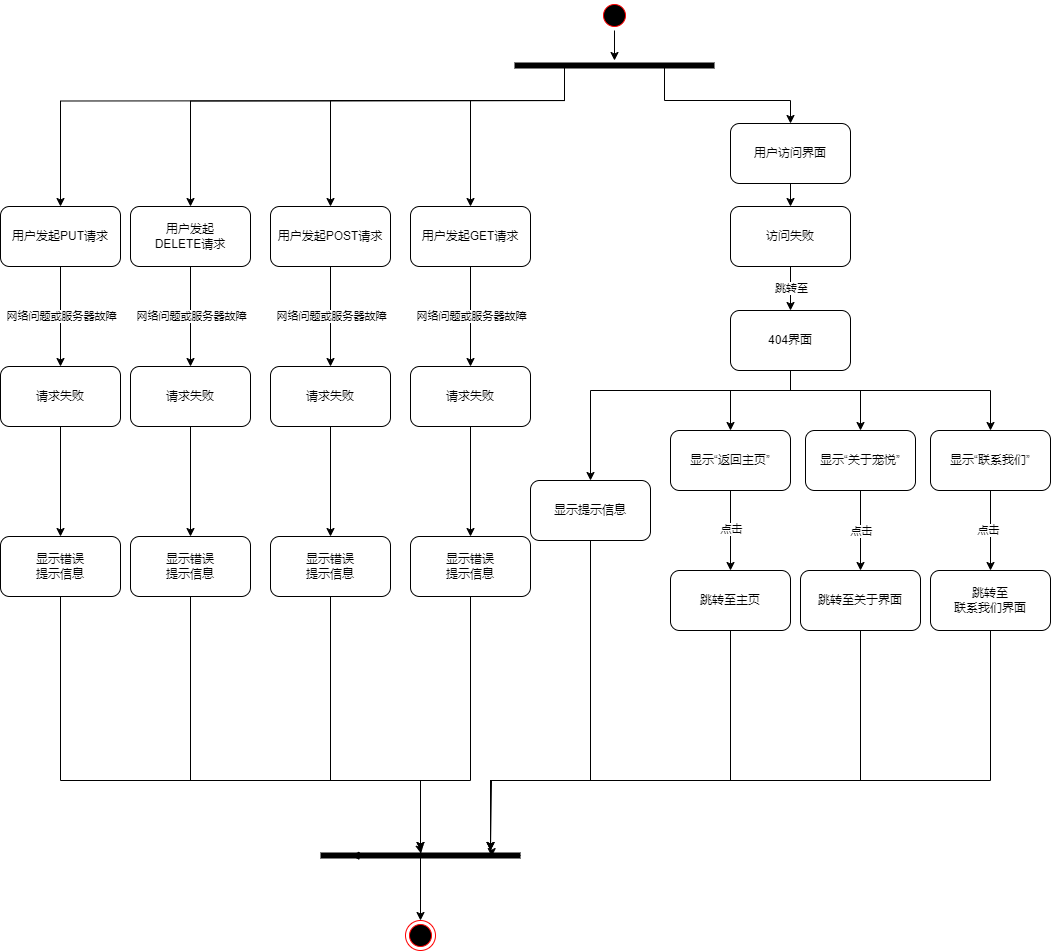

The diagram above was exported from draw.io. Its source (the exported page's mxGraphModel, read from the mxfile embedded in the PNG):
<mxGraphModel dx="1276" dy="613" grid="1" gridSize="10" guides="1" tooltips="1" connect="1" arrows="1" fold="1" page="1" pageScale="1" pageWidth="1169" pageHeight="826" background="none" math="0" shadow="0">
  <root>
    <mxCell id="0" />
    <mxCell id="1" parent="0" />
    <mxCell id="6cG1cjBX_hcDK9lFtdzK-1" style="edgeStyle=orthogonalEdgeStyle;rounded=0;orthogonalLoop=1;jettySize=auto;html=1;exitX=0.5;exitY=1;exitDx=0;exitDy=0;" parent="1" source="n2ijJMehBklyrE8ONOk2-42" target="n2ijJMehBklyrE8ONOk2-45" edge="1">
      <mxGeometry relative="1" as="geometry" />
    </mxCell>
    <mxCell id="n2ijJMehBklyrE8ONOk2-42" value="" style="ellipse;shape=startState;fillColor=#000000;strokeColor=#ff0000;" parent="1" vertex="1">
      <mxGeometry x="1739" y="230" width="30" height="30" as="geometry" />
    </mxCell>
    <mxCell id="n2ijJMehBklyrE8ONOk2-74" style="edgeStyle=orthogonalEdgeStyle;rounded=0;orthogonalLoop=1;jettySize=auto;html=1;exitX=0.75;exitY=0.5;exitDx=0;exitDy=0;exitPerimeter=0;" parent="1" source="n2ijJMehBklyrE8ONOk2-45" target="n2ijJMehBklyrE8ONOk2-49" edge="1">
      <mxGeometry relative="1" as="geometry">
        <Array as="points">
          <mxPoint x="1804" y="330" />
          <mxPoint x="1930" y="330" />
        </Array>
      </mxGeometry>
    </mxCell>
    <mxCell id="IvOXb9NgZLNUiZ7AxmNB-62" style="edgeStyle=orthogonalEdgeStyle;rounded=0;orthogonalLoop=1;jettySize=auto;html=1;exitX=0.25;exitY=0.5;exitDx=0;exitDy=0;exitPerimeter=0;entryX=0.5;entryY=0;entryDx=0;entryDy=0;" parent="1" source="n2ijJMehBklyrE8ONOk2-45" target="n2ijJMehBklyrE8ONOk2-48" edge="1">
      <mxGeometry relative="1" as="geometry">
        <Array as="points">
          <mxPoint x="1704" y="330" />
          <mxPoint x="1610" y="330" />
        </Array>
      </mxGeometry>
    </mxCell>
    <mxCell id="IvOXb9NgZLNUiZ7AxmNB-63" style="edgeStyle=orthogonalEdgeStyle;rounded=0;orthogonalLoop=1;jettySize=auto;html=1;exitX=0.25;exitY=0.5;exitDx=0;exitDy=0;exitPerimeter=0;entryX=0.5;entryY=0;entryDx=0;entryDy=0;" parent="1" source="n2ijJMehBklyrE8ONOk2-45" target="IvOXb9NgZLNUiZ7AxmNB-36" edge="1">
      <mxGeometry relative="1" as="geometry">
        <Array as="points">
          <mxPoint x="1704" y="330" />
          <mxPoint x="1470" y="330" />
        </Array>
      </mxGeometry>
    </mxCell>
    <mxCell id="IvOXb9NgZLNUiZ7AxmNB-64" style="edgeStyle=orthogonalEdgeStyle;rounded=0;orthogonalLoop=1;jettySize=auto;html=1;exitX=0.25;exitY=0.5;exitDx=0;exitDy=0;exitPerimeter=0;entryX=0.5;entryY=0;entryDx=0;entryDy=0;" parent="1" target="IvOXb9NgZLNUiZ7AxmNB-43" edge="1">
      <mxGeometry relative="1" as="geometry">
        <mxPoint x="1704" y="330.04" as="sourcePoint" />
        <mxPoint x="1330" y="471.04" as="targetPoint" />
      </mxGeometry>
    </mxCell>
    <mxCell id="IvOXb9NgZLNUiZ7AxmNB-65" style="edgeStyle=orthogonalEdgeStyle;rounded=0;orthogonalLoop=1;jettySize=auto;html=1;exitX=0.25;exitY=0.5;exitDx=0;exitDy=0;exitPerimeter=0;entryX=0.5;entryY=0;entryDx=0;entryDy=0;" parent="1" target="IvOXb9NgZLNUiZ7AxmNB-58" edge="1">
      <mxGeometry relative="1" as="geometry">
        <mxPoint x="1704" y="330.04" as="sourcePoint" />
        <mxPoint x="1200" y="471.04" as="targetPoint" />
      </mxGeometry>
    </mxCell>
    <mxCell id="n2ijJMehBklyrE8ONOk2-45" value="" style="shape=line;html=1;strokeWidth=6;strokeColor=default;" parent="1" vertex="1">
      <mxGeometry x="1654" y="290" width="200" height="10" as="geometry" />
    </mxCell>
    <mxCell id="n2ijJMehBklyrE8ONOk2-75" value="" style="edgeStyle=orthogonalEdgeStyle;rounded=0;orthogonalLoop=1;jettySize=auto;html=1;" parent="1" source="n2ijJMehBklyrE8ONOk2-48" target="n2ijJMehBklyrE8ONOk2-51" edge="1">
      <mxGeometry relative="1" as="geometry" />
    </mxCell>
    <mxCell id="IvOXb9NgZLNUiZ7AxmNB-33" value="网络问题或服务器故障" style="edgeLabel;html=1;align=center;verticalAlign=middle;resizable=0;points=[];" parent="n2ijJMehBklyrE8ONOk2-75" vertex="1" connectable="0">
      <mxGeometry x="0.1255" relative="1" as="geometry">
        <mxPoint y="-7" as="offset" />
      </mxGeometry>
    </mxCell>
    <mxCell id="n2ijJMehBklyrE8ONOk2-48" value="&lt;span class=&quot;hljs-string&quot;&gt;用户发起GET请求&lt;/span&gt;" style="rounded=1;whiteSpace=wrap;html=1;" parent="1" vertex="1">
      <mxGeometry x="1550" y="436" width="120" height="60" as="geometry" />
    </mxCell>
    <mxCell id="6cG1cjBX_hcDK9lFtdzK-15" style="edgeStyle=orthogonalEdgeStyle;rounded=0;orthogonalLoop=1;jettySize=auto;html=1;exitX=0.5;exitY=1;exitDx=0;exitDy=0;entryX=0.5;entryY=0;entryDx=0;entryDy=0;" parent="1" source="n2ijJMehBklyrE8ONOk2-49" target="6cG1cjBX_hcDK9lFtdzK-14" edge="1">
      <mxGeometry relative="1" as="geometry" />
    </mxCell>
    <mxCell id="n2ijJMehBklyrE8ONOk2-49" value="&lt;span class=&quot;hljs-string&quot;&gt;用户访问界面&lt;/span&gt;" style="rounded=1;whiteSpace=wrap;html=1;" parent="1" vertex="1">
      <mxGeometry x="1870" y="353" width="120" height="60" as="geometry" />
    </mxCell>
    <mxCell id="n2ijJMehBklyrE8ONOk2-76" value="" style="edgeStyle=orthogonalEdgeStyle;rounded=0;orthogonalLoop=1;jettySize=auto;html=1;" parent="1" source="n2ijJMehBklyrE8ONOk2-51" target="n2ijJMehBklyrE8ONOk2-52" edge="1">
      <mxGeometry relative="1" as="geometry" />
    </mxCell>
    <mxCell id="n2ijJMehBklyrE8ONOk2-51" value="&lt;span class=&quot;hljs-string&quot;&gt;请求失败&lt;/span&gt;" style="rounded=1;whiteSpace=wrap;html=1;" parent="1" vertex="1">
      <mxGeometry x="1550" y="596" width="120" height="60" as="geometry" />
    </mxCell>
    <mxCell id="IvOXb9NgZLNUiZ7AxmNB-79" style="edgeStyle=orthogonalEdgeStyle;rounded=0;orthogonalLoop=1;jettySize=auto;html=1;exitX=0.5;exitY=1;exitDx=0;exitDy=0;" parent="1" source="n2ijJMehBklyrE8ONOk2-52" target="n2ijJMehBklyrE8ONOk2-66" edge="1">
      <mxGeometry relative="1" as="geometry">
        <Array as="points">
          <mxPoint x="1610" y="1010" />
          <mxPoint x="1560" y="1010" />
        </Array>
      </mxGeometry>
    </mxCell>
    <mxCell id="n2ijJMehBklyrE8ONOk2-52" value="&lt;span class=&quot;hljs-string&quot;&gt;显示错误&lt;/span&gt;&lt;div&gt;&lt;span class=&quot;hljs-string&quot;&gt;提示信息&lt;/span&gt;&lt;/div&gt;" style="rounded=1;whiteSpace=wrap;html=1;" parent="1" vertex="1">
      <mxGeometry x="1550" y="766" width="120" height="60" as="geometry" />
    </mxCell>
    <mxCell id="n2ijJMehBklyrE8ONOk2-56" value="&lt;span class=&quot;hljs-string&quot;&gt;显示提示信息&lt;/span&gt;" style="rounded=1;whiteSpace=wrap;html=1;" parent="1" vertex="1">
      <mxGeometry x="1670" y="710" width="120" height="60" as="geometry" />
    </mxCell>
    <mxCell id="IvOXb9NgZLNUiZ7AxmNB-8" style="edgeStyle=orthogonalEdgeStyle;rounded=0;orthogonalLoop=1;jettySize=auto;html=1;exitX=0.5;exitY=1;exitDx=0;exitDy=0;entryX=0.5;entryY=0;entryDx=0;entryDy=0;" parent="1" source="n2ijJMehBklyrE8ONOk2-60" target="IvOXb9NgZLNUiZ7AxmNB-6" edge="1">
      <mxGeometry relative="1" as="geometry" />
    </mxCell>
    <mxCell id="IvOXb9NgZLNUiZ7AxmNB-9" value="点击" style="edgeLabel;html=1;align=center;verticalAlign=middle;resizable=0;points=[];" parent="IvOXb9NgZLNUiZ7AxmNB-8" vertex="1" connectable="0">
      <mxGeometry x="-0.0529" relative="1" as="geometry">
        <mxPoint as="offset" />
      </mxGeometry>
    </mxCell>
    <mxCell id="n2ijJMehBklyrE8ONOk2-60" value="&lt;span class=&quot;hljs-string&quot;&gt;显示“返回主页”&lt;/span&gt;" style="rounded=1;whiteSpace=wrap;html=1;" parent="1" vertex="1">
      <mxGeometry x="1810" y="660" width="120" height="60" as="geometry" />
    </mxCell>
    <mxCell id="IvOXb9NgZLNUiZ7AxmNB-26" style="edgeStyle=orthogonalEdgeStyle;rounded=0;orthogonalLoop=1;jettySize=auto;html=1;exitX=0.5;exitY=1;exitDx=0;exitDy=0;entryX=0.5;entryY=0;entryDx=0;entryDy=0;" parent="1" source="n2ijJMehBklyrE8ONOk2-63" target="IvOXb9NgZLNUiZ7AxmNB-20" edge="1">
      <mxGeometry relative="1" as="geometry" />
    </mxCell>
    <mxCell id="IvOXb9NgZLNUiZ7AxmNB-27" value="点击" style="edgeLabel;html=1;align=center;verticalAlign=middle;resizable=0;points=[];" parent="IvOXb9NgZLNUiZ7AxmNB-26" vertex="1" connectable="0">
      <mxGeometry x="-0.0286" y="-3" relative="1" as="geometry">
        <mxPoint as="offset" />
      </mxGeometry>
    </mxCell>
    <mxCell id="n2ijJMehBklyrE8ONOk2-63" value="&lt;span class=&quot;hljs-string&quot;&gt;显示“联系我们”&lt;/span&gt;" style="rounded=1;whiteSpace=wrap;html=1;" parent="1" vertex="1">
      <mxGeometry x="2070" y="660" width="120" height="60" as="geometry" />
    </mxCell>
    <mxCell id="IvOXb9NgZLNUiZ7AxmNB-72" style="edgeStyle=orthogonalEdgeStyle;rounded=0;orthogonalLoop=1;jettySize=auto;html=1;exitX=1;exitY=0.5;exitDx=0;exitDy=0;exitPerimeter=0;entryX=0.5;entryY=0;entryDx=0;entryDy=0;" parent="1" source="n2ijJMehBklyrE8ONOk2-66" target="n2ijJMehBklyrE8ONOk2-68" edge="1">
      <mxGeometry relative="1" as="geometry">
        <Array as="points">
          <mxPoint x="1560" y="1085" />
        </Array>
      </mxGeometry>
    </mxCell>
    <mxCell id="n2ijJMehBklyrE8ONOk2-66" value="" style="shape=line;html=1;strokeWidth=6;strokeColor=default;" parent="1" vertex="1">
      <mxGeometry x="1460" y="1080" width="200" height="10" as="geometry" />
    </mxCell>
    <mxCell id="n2ijJMehBklyrE8ONOk2-68" value="" style="ellipse;html=1;shape=endState;fillColor=#000000;strokeColor=#ff0000;" parent="1" vertex="1">
      <mxGeometry x="1545" y="1150" width="30" height="30" as="geometry" />
    </mxCell>
    <mxCell id="6cG1cjBX_hcDK9lFtdzK-2" style="edgeStyle=orthogonalEdgeStyle;rounded=0;orthogonalLoop=1;jettySize=auto;html=1;exitX=0.5;exitY=1;exitDx=0;exitDy=0;entryX=0.5;entryY=0;entryDx=0;entryDy=0;" parent="1" source="IvOXb9NgZLNUiZ7AxmNB-1" target="n2ijJMehBklyrE8ONOk2-56" edge="1">
      <mxGeometry relative="1" as="geometry">
        <Array as="points">
          <mxPoint x="1930" y="620" />
          <mxPoint x="1730" y="620" />
        </Array>
      </mxGeometry>
    </mxCell>
    <mxCell id="6cG1cjBX_hcDK9lFtdzK-3" style="edgeStyle=orthogonalEdgeStyle;rounded=0;orthogonalLoop=1;jettySize=auto;html=1;exitX=0.5;exitY=1;exitDx=0;exitDy=0;" parent="1" source="IvOXb9NgZLNUiZ7AxmNB-1" edge="1">
      <mxGeometry relative="1" as="geometry">
        <mxPoint x="1930" y="530.0000000000001" as="sourcePoint" />
        <mxPoint x="1870" y="660" as="targetPoint" />
        <Array as="points">
          <mxPoint x="1930" y="620" />
          <mxPoint x="1870" y="620" />
        </Array>
      </mxGeometry>
    </mxCell>
    <mxCell id="6cG1cjBX_hcDK9lFtdzK-4" style="edgeStyle=orthogonalEdgeStyle;rounded=0;orthogonalLoop=1;jettySize=auto;html=1;exitX=0.5;exitY=1;exitDx=0;exitDy=0;entryX=0.5;entryY=0;entryDx=0;entryDy=0;" parent="1" source="IvOXb9NgZLNUiZ7AxmNB-1" target="IvOXb9NgZLNUiZ7AxmNB-10" edge="1">
      <mxGeometry relative="1" as="geometry">
        <Array as="points">
          <mxPoint x="1930" y="620" />
          <mxPoint x="2000" y="620" />
        </Array>
      </mxGeometry>
    </mxCell>
    <mxCell id="6cG1cjBX_hcDK9lFtdzK-5" style="edgeStyle=orthogonalEdgeStyle;rounded=0;orthogonalLoop=1;jettySize=auto;html=1;exitX=0.5;exitY=1;exitDx=0;exitDy=0;entryX=0.5;entryY=0;entryDx=0;entryDy=0;" parent="1" source="IvOXb9NgZLNUiZ7AxmNB-1" target="n2ijJMehBklyrE8ONOk2-63" edge="1">
      <mxGeometry relative="1" as="geometry">
        <Array as="points">
          <mxPoint x="1930" y="620" />
          <mxPoint x="2130" y="620" />
        </Array>
      </mxGeometry>
    </mxCell>
    <mxCell id="IvOXb9NgZLNUiZ7AxmNB-1" value="&lt;span class=&quot;hljs-string&quot;&gt;404界面&lt;/span&gt;" style="rounded=1;whiteSpace=wrap;html=1;" parent="1" vertex="1">
      <mxGeometry x="1870" y="540" width="120" height="60" as="geometry" />
    </mxCell>
    <mxCell id="6cG1cjBX_hcDK9lFtdzK-13" style="edgeStyle=orthogonalEdgeStyle;rounded=0;orthogonalLoop=1;jettySize=auto;html=1;exitX=0.5;exitY=1;exitDx=0;exitDy=0;" parent="1" source="IvOXb9NgZLNUiZ7AxmNB-6" edge="1">
      <mxGeometry relative="1" as="geometry">
        <mxPoint x="1630" y="1080" as="targetPoint" />
        <Array as="points">
          <mxPoint x="1870" y="1010" />
          <mxPoint x="1631" y="1010" />
          <mxPoint x="1631" y="1080" />
        </Array>
      </mxGeometry>
    </mxCell>
    <mxCell id="IvOXb9NgZLNUiZ7AxmNB-6" value="跳转至主页" style="rounded=1;whiteSpace=wrap;html=1;" parent="1" vertex="1">
      <mxGeometry x="1810" y="800" width="120" height="60" as="geometry" />
    </mxCell>
    <mxCell id="IvOXb9NgZLNUiZ7AxmNB-30" style="edgeStyle=orthogonalEdgeStyle;rounded=0;orthogonalLoop=1;jettySize=auto;html=1;exitX=0.5;exitY=1;exitDx=0;exitDy=0;" parent="1" source="IvOXb9NgZLNUiZ7AxmNB-10" target="IvOXb9NgZLNUiZ7AxmNB-17" edge="1">
      <mxGeometry relative="1" as="geometry" />
    </mxCell>
    <mxCell id="IvOXb9NgZLNUiZ7AxmNB-31" value="点击" style="edgeLabel;html=1;align=center;verticalAlign=middle;resizable=0;points=[];" parent="IvOXb9NgZLNUiZ7AxmNB-30" vertex="1" connectable="0">
      <mxGeometry x="0.0438" relative="1" as="geometry">
        <mxPoint y="-2" as="offset" />
      </mxGeometry>
    </mxCell>
    <mxCell id="IvOXb9NgZLNUiZ7AxmNB-10" value="&lt;span class=&quot;hljs-string&quot;&gt;显示“关于宠悦”&lt;/span&gt;" style="rounded=1;whiteSpace=wrap;html=1;" parent="1" vertex="1">
      <mxGeometry x="1945" y="660" width="110" height="60" as="geometry" />
    </mxCell>
    <mxCell id="6cG1cjBX_hcDK9lFtdzK-9" style="edgeStyle=orthogonalEdgeStyle;rounded=0;orthogonalLoop=1;jettySize=auto;html=1;exitX=0.5;exitY=1;exitDx=0;exitDy=0;" parent="1" source="IvOXb9NgZLNUiZ7AxmNB-17" edge="1">
      <mxGeometry relative="1" as="geometry">
        <mxPoint x="1630" y="1080" as="targetPoint" />
        <Array as="points">
          <mxPoint x="2000" y="1010" />
          <mxPoint x="1630" y="1010" />
        </Array>
      </mxGeometry>
    </mxCell>
    <mxCell id="IvOXb9NgZLNUiZ7AxmNB-17" value="跳转至关于界面" style="rounded=1;whiteSpace=wrap;html=1;" parent="1" vertex="1">
      <mxGeometry x="1940" y="800" width="120" height="60" as="geometry" />
    </mxCell>
    <mxCell id="6cG1cjBX_hcDK9lFtdzK-11" style="edgeStyle=orthogonalEdgeStyle;rounded=0;orthogonalLoop=1;jettySize=auto;html=1;exitX=0.5;exitY=1;exitDx=0;exitDy=0;" parent="1" source="IvOXb9NgZLNUiZ7AxmNB-20" edge="1">
      <mxGeometry relative="1" as="geometry">
        <mxPoint x="1630" y="1080" as="targetPoint" />
        <Array as="points">
          <mxPoint x="2130" y="1010" />
          <mxPoint x="1630" y="1010" />
        </Array>
      </mxGeometry>
    </mxCell>
    <mxCell id="IvOXb9NgZLNUiZ7AxmNB-20" value="跳转至&lt;div&gt;联系我们界面&lt;/div&gt;" style="rounded=1;whiteSpace=wrap;html=1;" parent="1" vertex="1">
      <mxGeometry x="2070" y="800" width="120" height="60" as="geometry" />
    </mxCell>
    <mxCell id="IvOXb9NgZLNUiZ7AxmNB-34" value="" style="edgeStyle=orthogonalEdgeStyle;rounded=0;orthogonalLoop=1;jettySize=auto;html=1;" parent="1" source="IvOXb9NgZLNUiZ7AxmNB-36" target="IvOXb9NgZLNUiZ7AxmNB-38" edge="1">
      <mxGeometry relative="1" as="geometry" />
    </mxCell>
    <mxCell id="IvOXb9NgZLNUiZ7AxmNB-35" value="网络问题或服务器故障" style="edgeLabel;html=1;align=center;verticalAlign=middle;resizable=0;points=[];" parent="IvOXb9NgZLNUiZ7AxmNB-34" vertex="1" connectable="0">
      <mxGeometry x="0.1255" relative="1" as="geometry">
        <mxPoint y="-7" as="offset" />
      </mxGeometry>
    </mxCell>
    <mxCell id="IvOXb9NgZLNUiZ7AxmNB-36" value="&lt;span class=&quot;hljs-string&quot;&gt;用户发起POST请求&lt;/span&gt;" style="rounded=1;whiteSpace=wrap;html=1;" parent="1" vertex="1">
      <mxGeometry x="1410" y="436" width="120" height="60" as="geometry" />
    </mxCell>
    <mxCell id="IvOXb9NgZLNUiZ7AxmNB-37" value="" style="edgeStyle=orthogonalEdgeStyle;rounded=0;orthogonalLoop=1;jettySize=auto;html=1;" parent="1" source="IvOXb9NgZLNUiZ7AxmNB-38" target="IvOXb9NgZLNUiZ7AxmNB-39" edge="1">
      <mxGeometry relative="1" as="geometry" />
    </mxCell>
    <mxCell id="IvOXb9NgZLNUiZ7AxmNB-38" value="&lt;span class=&quot;hljs-string&quot;&gt;请求失败&lt;/span&gt;" style="rounded=1;whiteSpace=wrap;html=1;" parent="1" vertex="1">
      <mxGeometry x="1410" y="596" width="120" height="60" as="geometry" />
    </mxCell>
    <mxCell id="IvOXb9NgZLNUiZ7AxmNB-75" style="edgeStyle=orthogonalEdgeStyle;rounded=0;orthogonalLoop=1;jettySize=auto;html=1;exitX=0.5;exitY=1;exitDx=0;exitDy=0;" parent="1" source="IvOXb9NgZLNUiZ7AxmNB-39" target="n2ijJMehBklyrE8ONOk2-66" edge="1">
      <mxGeometry relative="1" as="geometry">
        <Array as="points">
          <mxPoint x="1470" y="1010" />
          <mxPoint x="1560" y="1010" />
        </Array>
      </mxGeometry>
    </mxCell>
    <mxCell id="IvOXb9NgZLNUiZ7AxmNB-39" value="&lt;span class=&quot;hljs-string&quot;&gt;显示错误&lt;/span&gt;&lt;div&gt;&lt;span class=&quot;hljs-string&quot;&gt;提示信息&lt;/span&gt;&lt;/div&gt;" style="rounded=1;whiteSpace=wrap;html=1;" parent="1" vertex="1">
      <mxGeometry x="1410" y="766" width="120" height="60" as="geometry" />
    </mxCell>
    <mxCell id="IvOXb9NgZLNUiZ7AxmNB-41" value="" style="edgeStyle=orthogonalEdgeStyle;rounded=0;orthogonalLoop=1;jettySize=auto;html=1;" parent="1" source="IvOXb9NgZLNUiZ7AxmNB-43" target="IvOXb9NgZLNUiZ7AxmNB-45" edge="1">
      <mxGeometry relative="1" as="geometry" />
    </mxCell>
    <mxCell id="IvOXb9NgZLNUiZ7AxmNB-42" value="网络问题或服务器故障" style="edgeLabel;html=1;align=center;verticalAlign=middle;resizable=0;points=[];" parent="IvOXb9NgZLNUiZ7AxmNB-41" vertex="1" connectable="0">
      <mxGeometry x="0.1255" relative="1" as="geometry">
        <mxPoint y="-7" as="offset" />
      </mxGeometry>
    </mxCell>
    <mxCell id="IvOXb9NgZLNUiZ7AxmNB-43" value="&lt;span class=&quot;hljs-string&quot;&gt;用户发起&lt;/span&gt;&lt;div&gt;&lt;span class=&quot;hljs-string&quot;&gt;DELETE请求&lt;/span&gt;&lt;/div&gt;" style="rounded=1;whiteSpace=wrap;html=1;" parent="1" vertex="1">
      <mxGeometry x="1270" y="436" width="120" height="60" as="geometry" />
    </mxCell>
    <mxCell id="IvOXb9NgZLNUiZ7AxmNB-44" value="" style="edgeStyle=orthogonalEdgeStyle;rounded=0;orthogonalLoop=1;jettySize=auto;html=1;" parent="1" source="IvOXb9NgZLNUiZ7AxmNB-45" target="IvOXb9NgZLNUiZ7AxmNB-46" edge="1">
      <mxGeometry relative="1" as="geometry" />
    </mxCell>
    <mxCell id="IvOXb9NgZLNUiZ7AxmNB-45" value="&lt;span class=&quot;hljs-string&quot;&gt;请求失败&lt;/span&gt;" style="rounded=1;whiteSpace=wrap;html=1;" parent="1" vertex="1">
      <mxGeometry x="1270" y="596" width="120" height="60" as="geometry" />
    </mxCell>
    <mxCell id="IvOXb9NgZLNUiZ7AxmNB-74" style="edgeStyle=orthogonalEdgeStyle;rounded=0;orthogonalLoop=1;jettySize=auto;html=1;exitX=0.5;exitY=1;exitDx=0;exitDy=0;entryX=0.503;entryY=0.305;entryDx=0;entryDy=0;entryPerimeter=0;" parent="1" source="IvOXb9NgZLNUiZ7AxmNB-46" target="n2ijJMehBklyrE8ONOk2-66" edge="1">
      <mxGeometry relative="1" as="geometry">
        <mxPoint x="1490" y="1080" as="targetPoint" />
        <Array as="points">
          <mxPoint x="1330" y="1010" />
          <mxPoint x="1560" y="1010" />
          <mxPoint x="1560" y="1080" />
        </Array>
      </mxGeometry>
    </mxCell>
    <mxCell id="IvOXb9NgZLNUiZ7AxmNB-46" value="&lt;span class=&quot;hljs-string&quot;&gt;显示错误&lt;/span&gt;&lt;div&gt;&lt;span class=&quot;hljs-string&quot;&gt;提示信息&lt;/span&gt;&lt;/div&gt;" style="rounded=1;whiteSpace=wrap;html=1;" parent="1" vertex="1">
      <mxGeometry x="1270" y="766" width="120" height="60" as="geometry" />
    </mxCell>
    <mxCell id="IvOXb9NgZLNUiZ7AxmNB-56" value="" style="edgeStyle=orthogonalEdgeStyle;rounded=0;orthogonalLoop=1;jettySize=auto;html=1;" parent="1" source="IvOXb9NgZLNUiZ7AxmNB-58" target="IvOXb9NgZLNUiZ7AxmNB-60" edge="1">
      <mxGeometry relative="1" as="geometry" />
    </mxCell>
    <mxCell id="IvOXb9NgZLNUiZ7AxmNB-57" value="网络问题或服务器故障" style="edgeLabel;html=1;align=center;verticalAlign=middle;resizable=0;points=[];" parent="IvOXb9NgZLNUiZ7AxmNB-56" vertex="1" connectable="0">
      <mxGeometry x="0.1255" relative="1" as="geometry">
        <mxPoint y="-7" as="offset" />
      </mxGeometry>
    </mxCell>
    <mxCell id="IvOXb9NgZLNUiZ7AxmNB-58" value="&lt;span class=&quot;hljs-string&quot;&gt;用户发起&lt;/span&gt;&lt;span style=&quot;background-color: initial;&quot;&gt;PUT请求&lt;/span&gt;" style="rounded=1;whiteSpace=wrap;html=1;" parent="1" vertex="1">
      <mxGeometry x="1140" y="436" width="120" height="60" as="geometry" />
    </mxCell>
    <mxCell id="IvOXb9NgZLNUiZ7AxmNB-59" value="" style="edgeStyle=orthogonalEdgeStyle;rounded=0;orthogonalLoop=1;jettySize=auto;html=1;" parent="1" source="IvOXb9NgZLNUiZ7AxmNB-60" target="IvOXb9NgZLNUiZ7AxmNB-61" edge="1">
      <mxGeometry relative="1" as="geometry" />
    </mxCell>
    <mxCell id="IvOXb9NgZLNUiZ7AxmNB-60" value="&lt;span class=&quot;hljs-string&quot;&gt;请求失败&lt;/span&gt;" style="rounded=1;whiteSpace=wrap;html=1;" parent="1" vertex="1">
      <mxGeometry x="1140" y="596" width="120" height="60" as="geometry" />
    </mxCell>
    <mxCell id="IvOXb9NgZLNUiZ7AxmNB-61" value="&lt;span class=&quot;hljs-string&quot;&gt;显示错误&lt;/span&gt;&lt;div&gt;&lt;span class=&quot;hljs-string&quot;&gt;提示信息&lt;/span&gt;&lt;/div&gt;" style="rounded=1;whiteSpace=wrap;html=1;" parent="1" vertex="1">
      <mxGeometry x="1140" y="766" width="120" height="60" as="geometry" />
    </mxCell>
    <mxCell id="IvOXb9NgZLNUiZ7AxmNB-73" style="edgeStyle=orthogonalEdgeStyle;rounded=0;orthogonalLoop=1;jettySize=auto;html=1;exitX=0.5;exitY=1;exitDx=0;exitDy=0;entryX=0.153;entryY=0.516;entryDx=0;entryDy=0;entryPerimeter=0;" parent="1" source="IvOXb9NgZLNUiZ7AxmNB-61" target="n2ijJMehBklyrE8ONOk2-66" edge="1">
      <mxGeometry relative="1" as="geometry">
        <Array as="points">
          <mxPoint x="1200" y="1010" />
          <mxPoint x="1560" y="1010" />
          <mxPoint x="1560" y="1085" />
        </Array>
      </mxGeometry>
    </mxCell>
    <mxCell id="6cG1cjBX_hcDK9lFtdzK-7" style="edgeStyle=orthogonalEdgeStyle;rounded=0;orthogonalLoop=1;jettySize=auto;html=1;exitX=0.5;exitY=1;exitDx=0;exitDy=0;entryX=0.856;entryY=0.607;entryDx=0;entryDy=0;entryPerimeter=0;" parent="1" source="n2ijJMehBklyrE8ONOk2-56" target="n2ijJMehBklyrE8ONOk2-66" edge="1">
      <mxGeometry relative="1" as="geometry">
        <mxPoint x="1650" y="1070" as="targetPoint" />
        <Array as="points">
          <mxPoint x="1730" y="1010" />
          <mxPoint x="1630" y="1010" />
          <mxPoint x="1630" y="1081" />
          <mxPoint x="1631" y="1081" />
        </Array>
      </mxGeometry>
    </mxCell>
    <mxCell id="6cG1cjBX_hcDK9lFtdzK-16" style="edgeStyle=orthogonalEdgeStyle;rounded=0;orthogonalLoop=1;jettySize=auto;html=1;exitX=0.5;exitY=1;exitDx=0;exitDy=0;entryX=0.5;entryY=0;entryDx=0;entryDy=0;" parent="1" source="6cG1cjBX_hcDK9lFtdzK-14" target="IvOXb9NgZLNUiZ7AxmNB-1" edge="1">
      <mxGeometry relative="1" as="geometry" />
    </mxCell>
    <mxCell id="6cG1cjBX_hcDK9lFtdzK-17" value="跳转至" style="edgeLabel;html=1;align=center;verticalAlign=middle;resizable=0;points=[];" parent="6cG1cjBX_hcDK9lFtdzK-16" vertex="1" connectable="0">
      <mxGeometry x="-0.25" y="-1" relative="1" as="geometry">
        <mxPoint x="1" y="4" as="offset" />
      </mxGeometry>
    </mxCell>
    <mxCell id="6cG1cjBX_hcDK9lFtdzK-14" value="&lt;span class=&quot;hljs-string&quot;&gt;访问失败&lt;/span&gt;" style="rounded=1;whiteSpace=wrap;html=1;" parent="1" vertex="1">
      <mxGeometry x="1870" y="436" width="120" height="60" as="geometry" />
    </mxCell>
  </root>
</mxGraphModel>